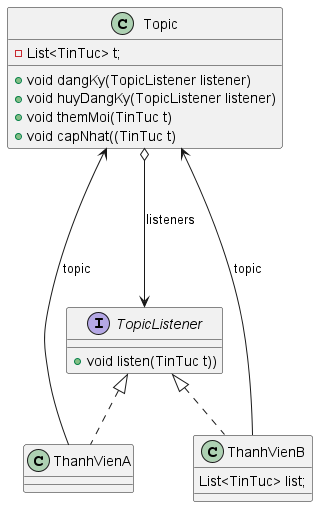

The diagram above was rendered by PlantUML. Its source (embedded in the PNG):
@startuml
'https://plantuml.com/class-diagram

class Topic{
    - List<TinTuc> t;
    + void dangKy(TopicListener listener)
    + void huyDangKy(TopicListener listener)
    + void themMoi(TinTuc t)
    + void capNhat((TinTuc t)
}
interface TopicListener{
    + void listen(TinTuc t))
}

class ThanhVienA

class ThanhVienB{
    List<TinTuc> list;
}
TopicListener <|.. ThanhVienA
TopicListener <|.. ThanhVienB
Topic o---> TopicListener: listeners
ThanhVienA --> Topic: topic
ThanhVienB --> Topic: topic



@enduml